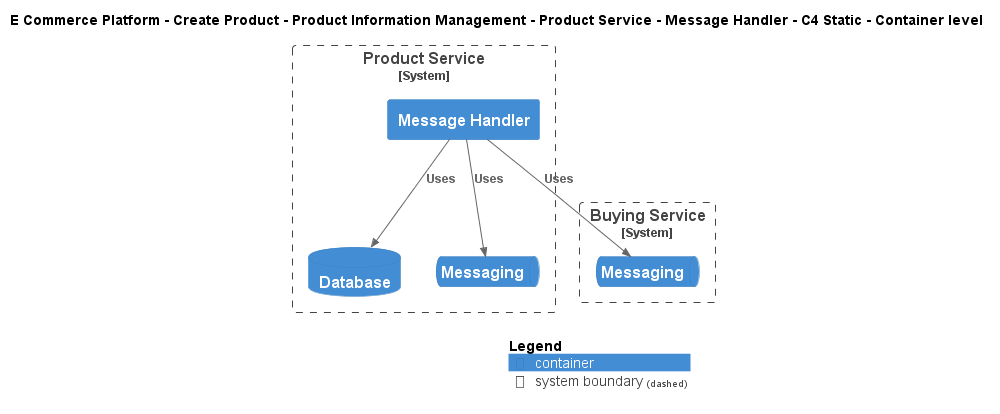

The diagram above was rendered by PlantUML. Its source (embedded in the PNG):
@startuml
!include ..\..\..\..\..\..\..\.c4s\C4_Container.puml

AddElementTag("c4interflow:lifecycle:new", $bgColor=green, $fontColor=#ffffff, $borderColor=green, $shadowing="False")
AddElementTag("c4interflow:lifecycle:changed", $bgColor=orange, $fontColor=#ffffff, $borderColor=orange, $shadowing="False")
AddElementTag("c4interflow:lifecycle:removed", $bgColor=red, $fontColor=#ffffff, $borderColor=red, $shadowing="False")

AddRelTag("c4interflow:lifecycle:new", $textColor=green, $lineColor=green)
AddRelTag("c4interflow:lifecycle:changed", $textColor=orange, $lineColor=orange)
AddRelTag("c4interflow:lifecycle:removed", $textColor=red, $lineColor=red)

SHOW_PERSON_PORTRAIT()
LAYOUT_TOP_DOWN()

skinparam linetype polyline

title E Commerce Platform - Create Product - Product Information Management - Product Service - Message Handler - C4 Static - Container level


System_Boundary(ECommercePlatform.CreateProduct.ProductInformationManagement.SoftwareSystems.ProductService, "Product Service") {
    Container(ECommercePlatform.CreateProduct.ProductInformationManagement.SoftwareSystems.ProductService.Containers.MessageHandler, "Message Handler", "", "")
    ContainerDb(ECommercePlatform.CreateProduct.ProductInformationManagement.SoftwareSystems.ProductService.Containers.Database, "Database", "", "")
    ContainerQueue(ECommercePlatform.CreateProduct.ProductInformationManagement.SoftwareSystems.ProductService.Containers.Messaging, "Messaging", "", "")
}

System_Boundary(ECommercePlatform.CreateProduct.BuyingAndMerchandising.SoftwareSystems.BuyingService, "Buying Service") {
    ContainerQueue(ECommercePlatform.CreateProduct.BuyingAndMerchandising.SoftwareSystems.BuyingService.Containers.Messaging, "Messaging", "", "")
}

Rel(ECommercePlatform.CreateProduct.ProductInformationManagement.SoftwareSystems.ProductService.Containers.MessageHandler, ECommercePlatform.CreateProduct.BuyingAndMerchandising.SoftwareSystems.BuyingService.Containers.Messaging, "Uses")
Rel(ECommercePlatform.CreateProduct.ProductInformationManagement.SoftwareSystems.ProductService.Containers.MessageHandler, ECommercePlatform.CreateProduct.ProductInformationManagement.SoftwareSystems.ProductService.Containers.Database, "Uses")
Rel(ECommercePlatform.CreateProduct.ProductInformationManagement.SoftwareSystems.ProductService.Containers.MessageHandler, ECommercePlatform.CreateProduct.ProductInformationManagement.SoftwareSystems.ProductService.Containers.Messaging, "Uses")


SHOW_LEGEND()
@enduml